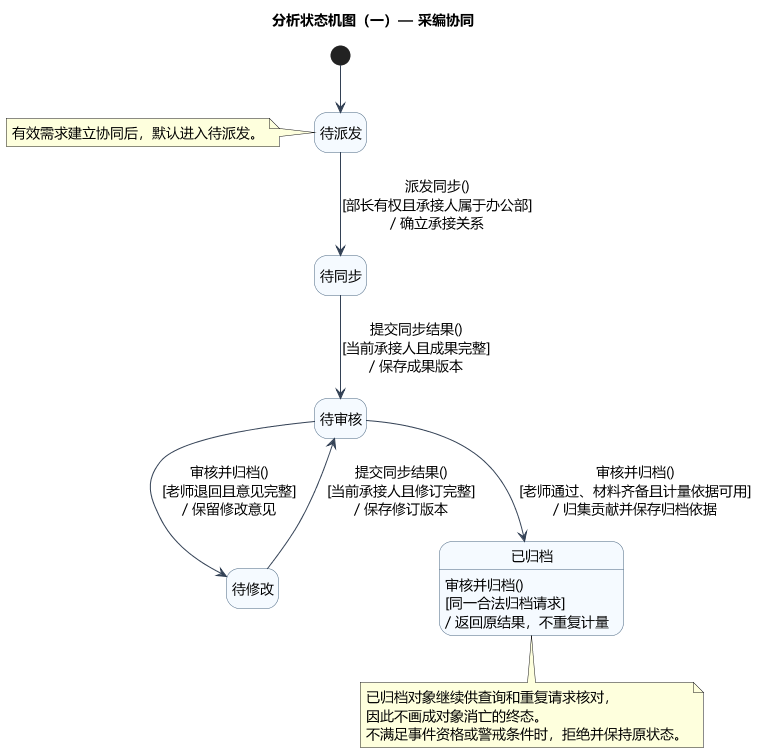

The diagram above was rendered by PlantUML. Its source (embedded in the PNG):
@startuml
title 分析状态机图（一）— 采编协同
skinparam defaultFontName Microsoft YaHei
skinparam defaultFontSize 14
skinparam shadowing false
skinparam backgroundColor white
skinparam classAttributeIconSize 0
skinparam classBackgroundColor #F5FAFF
skinparam classBorderColor #46637F
skinparam ArrowColor #334155
skinparam nodesep 35
skinparam ranksep 45
hide empty description
skinparam stateBackgroundColor #F5FAFF
skinparam stateBorderColor #46637F

state "待派发" as Unassigned
state "待同步" as Assigned
state "待审核" as Submitted
state "待修改" as Returned
state "已归档" as Archived
[*] --> Unassigned
note left of Unassigned: 有效需求建立协同后，默认进入待派发。
Unassigned --> Assigned : 派发同步()\n[部长有权且承接人属于办公部]\n/ 确立承接关系
Assigned --> Submitted : 提交同步结果()\n[当前承接人且成果完整]\n/ 保存成果版本
Submitted --> Returned : 审核并归档()\n[老师退回且意见完整]\n/ 保留修改意见
Returned --> Submitted : 提交同步结果()\n[当前承接人且修订完整]\n/ 保存修订版本
Submitted --> Archived : 审核并归档()\n[老师通过、材料齐备且计量依据可用]\n/ 归集贡献并保存归档依据
Archived : 审核并归档()\n[同一合法归档请求]\n/ 返回原结果，不重复计量
note bottom of Archived
  已归档对象继续供查询和重复请求核对，
  因此不画成对象消亡的终态。
  不满足事件资格或警戒条件时，拒绝并保持原状态。
end note

@enduml